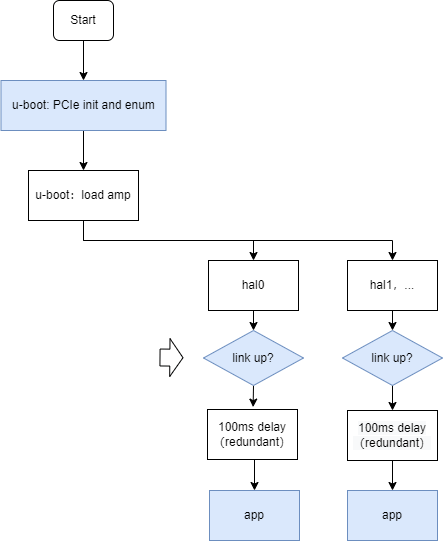

The diagram above was exported from draw.io. Its source (the exported page's mxGraphModel, read from the mxfile embedded in the PNG):
<mxGraphModel dx="1102" dy="905" grid="1" gridSize="10" guides="1" tooltips="1" connect="1" arrows="1" fold="1" page="1" pageScale="1" pageWidth="827" pageHeight="1169" math="0" shadow="0">
  <root>
    <mxCell id="0" />
    <mxCell id="1" parent="0" />
    <mxCell id="MQQbm51nQg8gqEYQLE8Q-1" style="edgeStyle=orthogonalEdgeStyle;rounded=0;orthogonalLoop=1;jettySize=auto;html=1;startArrow=none;" edge="1" parent="1" source="MQQbm51nQg8gqEYQLE8Q-32" target="MQQbm51nQg8gqEYQLE8Q-6">
      <mxGeometry relative="1" as="geometry" />
    </mxCell>
    <mxCell id="MQQbm51nQg8gqEYQLE8Q-34" style="edgeStyle=orthogonalEdgeStyle;rounded=0;orthogonalLoop=1;jettySize=auto;html=1;entryX=0.5;entryY=0;entryDx=0;entryDy=0;" edge="1" parent="1" source="MQQbm51nQg8gqEYQLE8Q-2" target="MQQbm51nQg8gqEYQLE8Q-32">
      <mxGeometry relative="1" as="geometry" />
    </mxCell>
    <mxCell id="MQQbm51nQg8gqEYQLE8Q-2" value="Start" style="rounded=1;whiteSpace=wrap;html=1;" vertex="1" parent="1">
      <mxGeometry x="200" y="290" width="60" height="40" as="geometry" />
    </mxCell>
    <mxCell id="MQQbm51nQg8gqEYQLE8Q-4" style="edgeStyle=orthogonalEdgeStyle;rounded=0;orthogonalLoop=1;jettySize=auto;html=1;exitX=0.5;exitY=1;exitDx=0;exitDy=0;entryX=0.5;entryY=0;entryDx=0;entryDy=0;" edge="1" parent="1" source="MQQbm51nQg8gqEYQLE8Q-6" target="MQQbm51nQg8gqEYQLE8Q-10">
      <mxGeometry relative="1" as="geometry" />
    </mxCell>
    <mxCell id="MQQbm51nQg8gqEYQLE8Q-5" style="edgeStyle=orthogonalEdgeStyle;rounded=0;orthogonalLoop=1;jettySize=auto;html=1;exitX=0.5;exitY=1;exitDx=0;exitDy=0;entryX=0.5;entryY=0;entryDx=0;entryDy=0;" edge="1" parent="1" source="MQQbm51nQg8gqEYQLE8Q-6" target="MQQbm51nQg8gqEYQLE8Q-12">
      <mxGeometry relative="1" as="geometry" />
    </mxCell>
    <mxCell id="MQQbm51nQg8gqEYQLE8Q-6" value="u-boot：load amp" style="rounded=0;whiteSpace=wrap;html=1;" vertex="1" parent="1">
      <mxGeometry x="175" y="460" width="110" height="50" as="geometry" />
    </mxCell>
    <mxCell id="MQQbm51nQg8gqEYQLE8Q-9" style="edgeStyle=orthogonalEdgeStyle;rounded=0;orthogonalLoop=1;jettySize=auto;html=1;exitX=0.5;exitY=1;exitDx=0;exitDy=0;entryX=0.5;entryY=0;entryDx=0;entryDy=0;" edge="1" parent="1" source="MQQbm51nQg8gqEYQLE8Q-10" target="MQQbm51nQg8gqEYQLE8Q-16">
      <mxGeometry relative="1" as="geometry" />
    </mxCell>
    <mxCell id="MQQbm51nQg8gqEYQLE8Q-10" value="hal0" style="rounded=0;whiteSpace=wrap;html=1;" vertex="1" parent="1">
      <mxGeometry x="355" y="550" width="90" height="50" as="geometry" />
    </mxCell>
    <mxCell id="MQQbm51nQg8gqEYQLE8Q-11" style="edgeStyle=orthogonalEdgeStyle;rounded=0;orthogonalLoop=1;jettySize=auto;html=1;exitX=0.5;exitY=1;exitDx=0;exitDy=0;entryX=0.5;entryY=0;entryDx=0;entryDy=0;" edge="1" parent="1" source="MQQbm51nQg8gqEYQLE8Q-12" target="MQQbm51nQg8gqEYQLE8Q-21">
      <mxGeometry relative="1" as="geometry" />
    </mxCell>
    <mxCell id="MQQbm51nQg8gqEYQLE8Q-12" value="hal1，..." style="rounded=0;whiteSpace=wrap;html=1;" vertex="1" parent="1">
      <mxGeometry x="494" y="550" width="90" height="50" as="geometry" />
    </mxCell>
    <mxCell id="MQQbm51nQg8gqEYQLE8Q-15" style="edgeStyle=orthogonalEdgeStyle;rounded=0;orthogonalLoop=1;jettySize=auto;html=1;exitX=0.5;exitY=1;exitDx=0;exitDy=0;entryX=0.507;entryY=-0.048;entryDx=0;entryDy=0;entryPerimeter=0;" edge="1" parent="1" source="MQQbm51nQg8gqEYQLE8Q-16" target="MQQbm51nQg8gqEYQLE8Q-23">
      <mxGeometry relative="1" as="geometry" />
    </mxCell>
    <mxCell id="MQQbm51nQg8gqEYQLE8Q-16" value="&lt;span&gt;link up?&lt;/span&gt;" style="rhombus;whiteSpace=wrap;html=1;fillColor=#dae8fc;strokeColor=#6c8ebf;" vertex="1" parent="1">
      <mxGeometry x="350" y="620" width="100" height="55" as="geometry" />
    </mxCell>
    <mxCell id="MQQbm51nQg8gqEYQLE8Q-20" style="edgeStyle=orthogonalEdgeStyle;rounded=0;orthogonalLoop=1;jettySize=auto;html=1;exitX=0.5;exitY=1;exitDx=0;exitDy=0;entryX=0.5;entryY=0;entryDx=0;entryDy=0;" edge="1" parent="1" source="MQQbm51nQg8gqEYQLE8Q-21" target="MQQbm51nQg8gqEYQLE8Q-25">
      <mxGeometry relative="1" as="geometry" />
    </mxCell>
    <mxCell id="MQQbm51nQg8gqEYQLE8Q-21" value="&lt;span&gt;link up?&lt;/span&gt;" style="rhombus;whiteSpace=wrap;html=1;fillColor=#dae8fc;strokeColor=#6c8ebf;" vertex="1" parent="1">
      <mxGeometry x="489" y="620" width="100" height="55" as="geometry" />
    </mxCell>
    <mxCell id="MQQbm51nQg8gqEYQLE8Q-22" style="edgeStyle=orthogonalEdgeStyle;rounded=0;orthogonalLoop=1;jettySize=auto;html=1;exitX=0.5;exitY=1;exitDx=0;exitDy=0;entryX=0.5;entryY=0;entryDx=0;entryDy=0;" edge="1" parent="1" source="MQQbm51nQg8gqEYQLE8Q-23" target="MQQbm51nQg8gqEYQLE8Q-26">
      <mxGeometry relative="1" as="geometry" />
    </mxCell>
    <mxCell id="MQQbm51nQg8gqEYQLE8Q-23" value="100ms delay&lt;br&gt;（redundant）" style="rounded=0;whiteSpace=wrap;html=1;" vertex="1" parent="1">
      <mxGeometry x="354" y="699" width="90" height="50" as="geometry" />
    </mxCell>
    <mxCell id="MQQbm51nQg8gqEYQLE8Q-24" style="edgeStyle=orthogonalEdgeStyle;rounded=0;orthogonalLoop=1;jettySize=auto;html=1;exitX=0.5;exitY=1;exitDx=0;exitDy=0;entryX=0.5;entryY=0;entryDx=0;entryDy=0;" edge="1" parent="1" source="MQQbm51nQg8gqEYQLE8Q-25" target="MQQbm51nQg8gqEYQLE8Q-27">
      <mxGeometry relative="1" as="geometry" />
    </mxCell>
    <mxCell id="MQQbm51nQg8gqEYQLE8Q-25" value="&#10;&#10;&lt;span style=&quot;color: rgb(0, 0, 0); font-family: helvetica; font-size: 12px; font-style: normal; font-weight: 400; letter-spacing: normal; text-align: center; text-indent: 0px; text-transform: none; word-spacing: 0px; background-color: rgb(248, 249, 250); display: inline; float: none;&quot;&gt;100ms delay&lt;/span&gt;&lt;br style=&quot;color: rgb(0, 0, 0); font-family: helvetica; font-size: 12px; font-style: normal; font-weight: 400; letter-spacing: normal; text-align: center; text-indent: 0px; text-transform: none; word-spacing: 0px; background-color: rgb(248, 249, 250);&quot;&gt;&lt;span style=&quot;color: rgb(0, 0, 0); font-family: helvetica; font-size: 12px; font-style: normal; font-weight: 400; letter-spacing: normal; text-align: center; text-indent: 0px; text-transform: none; word-spacing: 0px; background-color: rgb(248, 249, 250); display: inline; float: none;&quot;&gt;（redundant）&lt;/span&gt;&#10;&#10;" style="rounded=0;whiteSpace=wrap;html=1;" vertex="1" parent="1">
      <mxGeometry x="494" y="700" width="90" height="50" as="geometry" />
    </mxCell>
    <mxCell id="MQQbm51nQg8gqEYQLE8Q-26" value="app" style="rounded=0;whiteSpace=wrap;html=1;fillColor=#dae8fc;strokeColor=#6c8ebf;" vertex="1" parent="1">
      <mxGeometry x="356" y="780" width="90" height="50" as="geometry" />
    </mxCell>
    <mxCell id="MQQbm51nQg8gqEYQLE8Q-27" value="app" style="rounded=0;whiteSpace=wrap;html=1;fillColor=#dae8fc;strokeColor=#6c8ebf;" vertex="1" parent="1">
      <mxGeometry x="494" y="780" width="90" height="50" as="geometry" />
    </mxCell>
    <mxCell id="MQQbm51nQg8gqEYQLE8Q-28" value="" style="shape=flexArrow;endArrow=classic;html=1;rounded=0;width=16.923076923076923;endSize=4.051923076923077;" edge="1" parent="1">
      <mxGeometry width="50" height="50" relative="1" as="geometry">
        <mxPoint x="306" y="647" as="sourcePoint" />
        <mxPoint x="330" y="647.21" as="targetPoint" />
      </mxGeometry>
    </mxCell>
    <mxCell id="MQQbm51nQg8gqEYQLE8Q-32" value="u-boot: PCIe init and enum" style="rounded=0;whiteSpace=wrap;html=1;fillColor=#dae8fc;strokeColor=#6c8ebf;" vertex="1" parent="1">
      <mxGeometry x="147.5" y="370" width="165" height="50" as="geometry" />
    </mxCell>
  </root>
</mxGraphModel>